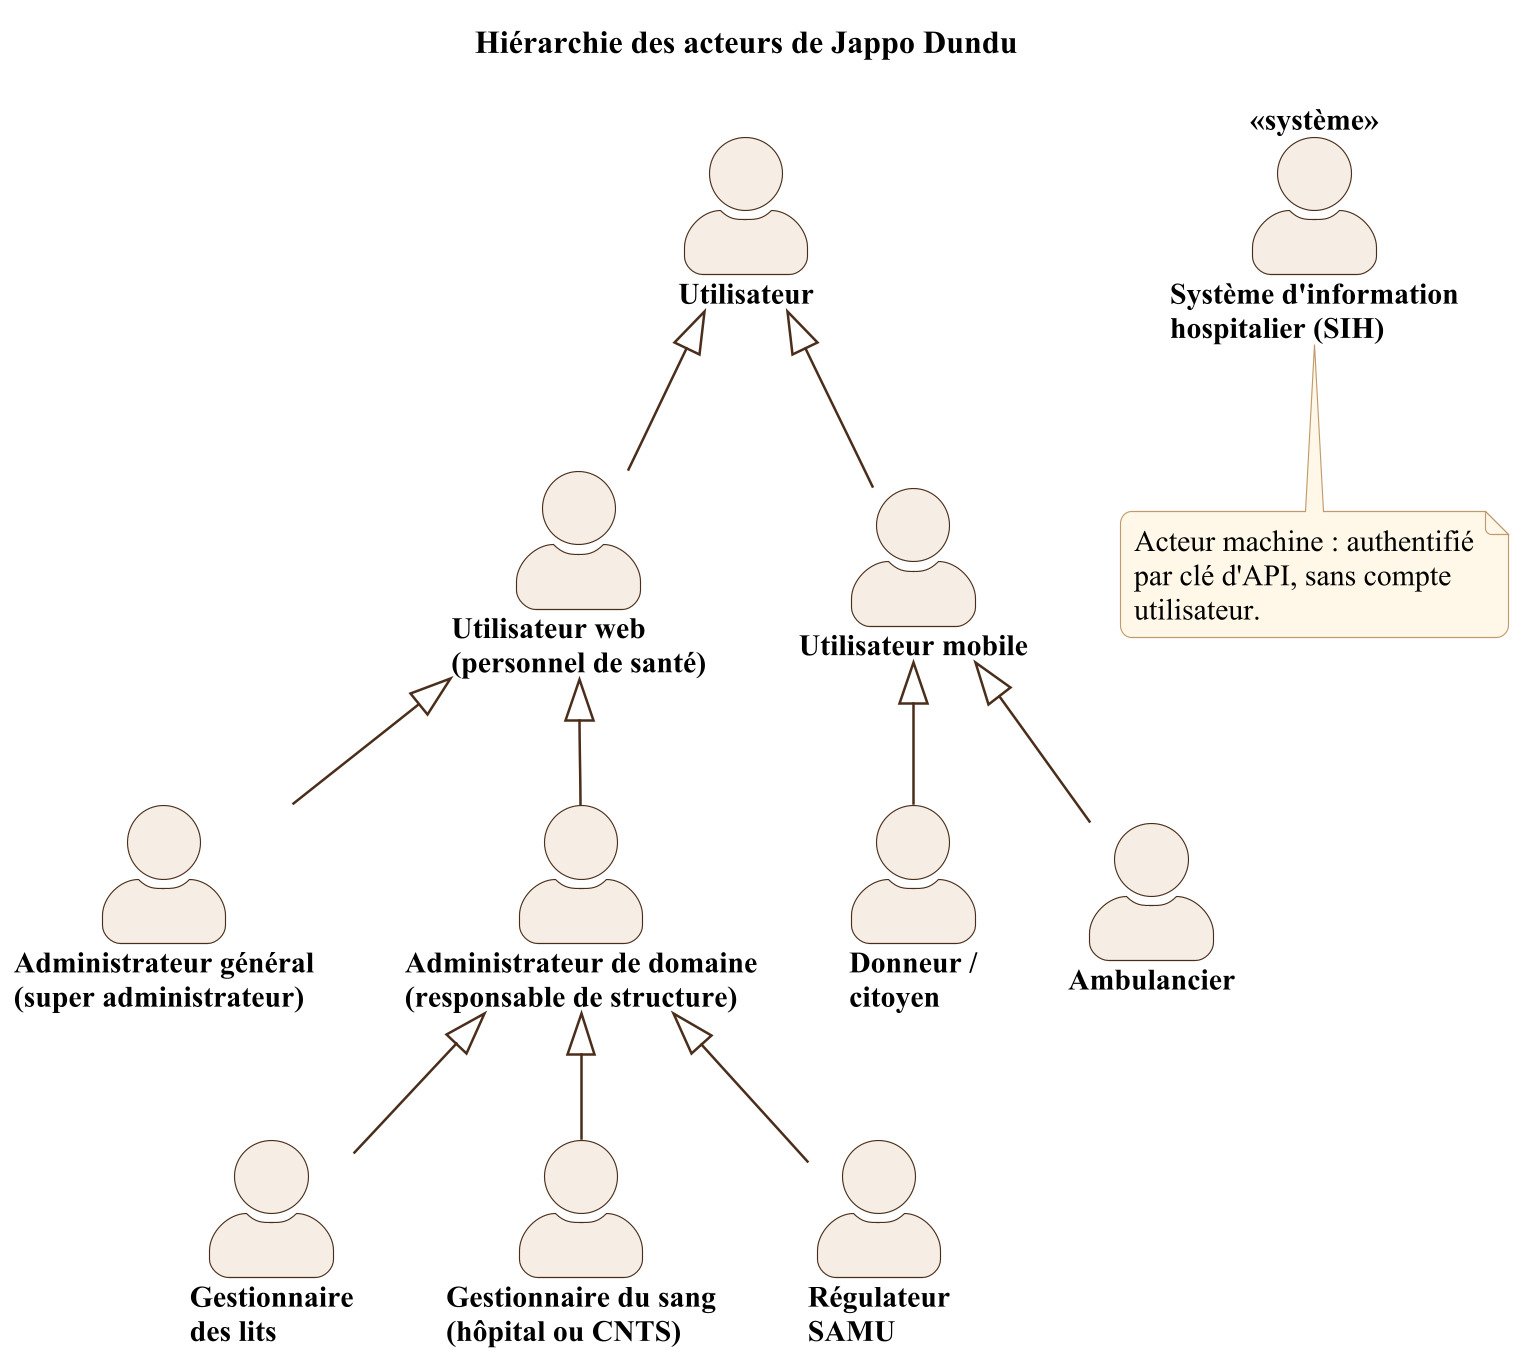

The diagram above was rendered by PlantUML. Its source (embedded in the PNG):
@startuml uc-00-acteurs
!include _theme.iuml
title Hiérarchie des acteurs de Jappo Dundu
skinparam nodesep 40
skinparam ranksep 55

actor "Utilisateur" as U
actor "Utilisateur web\n(personnel de santé)" as W
actor "Utilisateur mobile" as M
actor "Administrateur général\n(super administrateur)" as ADM
actor "Administrateur de domaine\n(responsable de structure)" as DOM
actor "Gestionnaire\ndes lits" as GL
actor "Gestionnaire du sang\n(hôpital ou CNTS)" as GS
actor "Régulateur\nSAMU" as RS
actor "Donneur /\ncitoyen" as DON
actor "Ambulancier" as AMB
actor "Système d'information\nhospitalier (SIH)" as SIH <<système>>

U <|-- W
U <|-- M
W <|-- ADM
W <|-- DOM
DOM <|-- GL
DOM <|-- GS
DOM <|-- RS
M <|-- DON
M <|-- AMB

note bottom of SIH
  Acteur machine : authentifié
  par clé d'API, sans compte
  utilisateur.
end note
@enduml